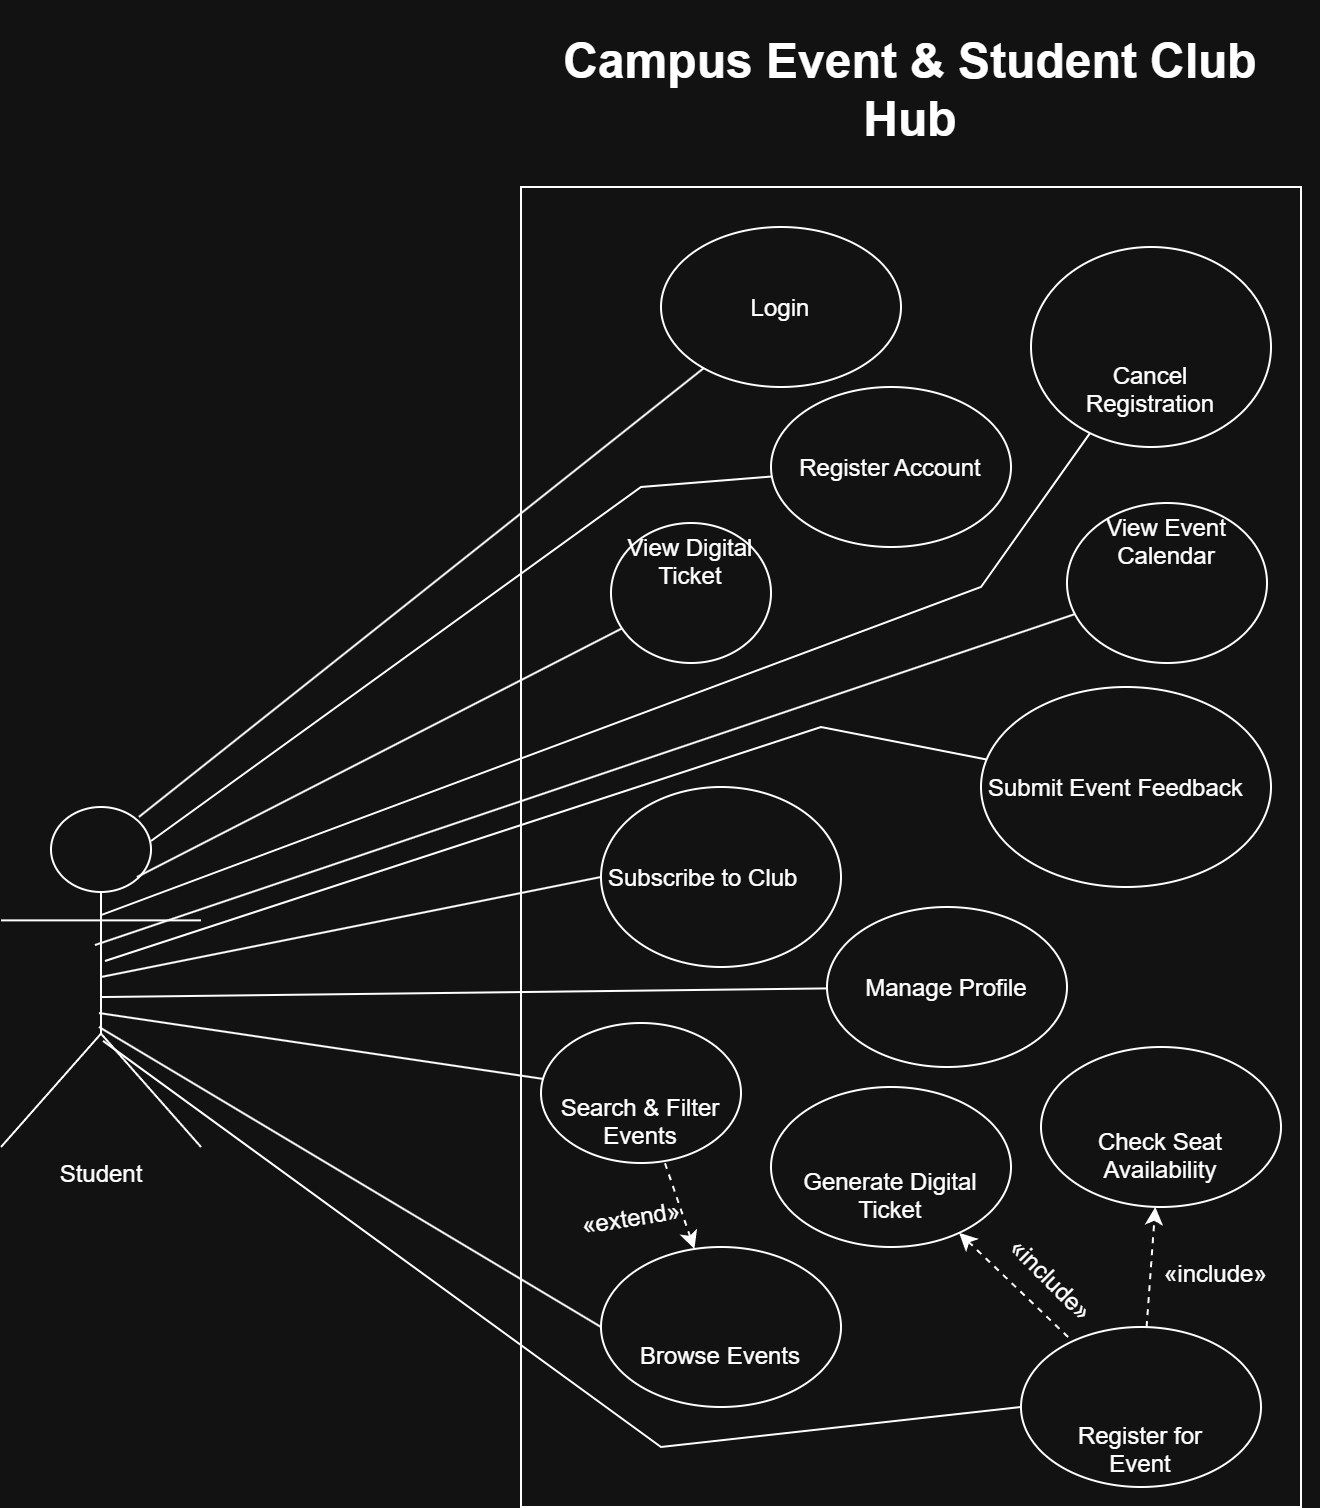

The diagram above was exported from draw.io. Its source (the exported page's mxGraphModel, read from the mxfile embedded in the PNG):
<mxGraphModel dx="1827" dy="1185" grid="1" gridSize="10" guides="1" tooltips="1" connect="1" arrows="1" fold="1" page="1" pageScale="1" pageWidth="850" pageHeight="1100" math="0" shadow="0">
  <root>
    <mxCell id="0" />
    <mxCell id="1" parent="0" />
    <mxCell id="Bgk8oLuKp3T6OXV5U73w-1" parent="1" style="shape=umlActor;verticalLabelPosition=bottom;verticalAlign=top;html=1;rounded=0;" value="Student" vertex="1">
      <mxGeometry height="170" width="100" x="-70" y="420" as="geometry" />
    </mxCell>
    <mxCell id="Bgk8oLuKp3T6OXV5U73w-2" parent="1" style="rounded=0;whiteSpace=wrap;html=1;align=center;labelPosition=center;verticalLabelPosition=top;verticalAlign=bottom;" value="&lt;h1 style=&quot;&quot;&gt;&lt;span&gt;Campus Event &amp;amp; Student Club Hub&lt;/span&gt;&lt;/h1&gt;" vertex="1">
      <mxGeometry height="660" width="390" x="190" y="110" as="geometry" />
    </mxCell>
    <mxCell id="Bgk8oLuKp3T6OXV5U73w-3" parent="1" style="ellipse;whiteSpace=wrap;html=1;shapeInside=1;labelPosition=center;verticalLabelPosition=middle;align=center;verticalAlign=middle;rounded=0;" value="Register Account" vertex="1">
      <mxGeometry height="80" width="120" x="315" y="210" as="geometry" />
    </mxCell>
    <mxCell id="Bgk8oLuKp3T6OXV5U73w-7" edge="1" parent="1" source="Bgk8oLuKp3T6OXV5U73w-2" style="edgeStyle=orthogonalEdgeStyle;rounded=0;orthogonalLoop=1;jettySize=auto;html=1;innerLoopWaypoints=1;exitX=1;exitY=0;exitDx=0;exitDy=0;entryX=1;entryY=0;entryDx=0;entryDy=0;" target="Bgk8oLuKp3T6OXV5U73w-2">
      <mxGeometry relative="1" as="geometry" />
    </mxCell>
    <mxCell id="Bgk8oLuKp3T6OXV5U73w-17" edge="1" parent="1" source="Bgk8oLuKp3T6OXV5U73w-1" style="endArrow=none;html=1;rounded=0;exitX=0.75;exitY=0.1;exitDx=0;exitDy=0;exitPerimeter=0;" target="Bgk8oLuKp3T6OXV5U73w-3" value="">
      <mxGeometry height="50" relative="1" width="50" x="0.0873" as="geometry">
        <Array as="points">
          <mxPoint x="250" y="260" />
        </Array>
        <mxPoint x="6.82" y="405.3999999999999" as="sourcePoint" />
        <mxPoint x="349.99529640249176" y="169.9997967525772" as="targetPoint" />
      </mxGeometry>
    </mxCell>
    <mxCell id="Bgk8oLuKp3T6OXV5U73w-18" edge="1" parent="1" source="Bgk8oLuKp3T6OXV5U73w-1" style="endArrow=none;html=1;rounded=0;exitX=0.5;exitY=0.559;exitDx=0;exitDy=0;exitPerimeter=0;" target="Bgk8oLuKp3T6OXV5U73w-5" value="">
      <mxGeometry height="50" relative="1" width="50" as="geometry">
        <mxPoint x="470" y="630" as="sourcePoint" />
        <mxPoint x="520" y="580" as="targetPoint" />
      </mxGeometry>
    </mxCell>
    <mxCell id="Bgk8oLuKp3T6OXV5U73w-20" edge="1" parent="1" source="Bgk8oLuKp3T6OXV5U73w-1" style="endArrow=none;html=1;rounded=0;exitX=0.69;exitY=0.029;exitDx=0;exitDy=0;exitPerimeter=0;" target="Bgk8oLuKp3T6OXV5U73w-4" value="">
      <mxGeometry height="50" relative="1" width="50" as="geometry">
        <mxPoint x="20" y="430" as="sourcePoint" />
        <mxPoint x="340" y="430" as="targetPoint" />
      </mxGeometry>
    </mxCell>
    <mxCell id="Bgk8oLuKp3T6OXV5U73w-26" edge="1" parent="1" source="Bgk8oLuKp3T6OXV5U73w-1" style="endArrow=none;html=1;rounded=0;entryX=0;entryY=0.5;entryDx=0;entryDy=0;exitX=0.51;exitY=0.688;exitDx=0;exitDy=0;exitPerimeter=0;" target="Bgk8oLuKp3T6OXV5U73w-23" value="">
      <mxGeometry height="50" relative="1" width="50" as="geometry">
        <Array as="points">
          <mxPoint x="260" y="740" />
        </Array>
        <mxPoint x="80" y="580" as="sourcePoint" />
        <mxPoint x="520" y="580" as="targetPoint" />
      </mxGeometry>
    </mxCell>
    <mxCell id="Bgk8oLuKp3T6OXV5U73w-27" parent="1" style="ellipse;whiteSpace=wrap;html=1;shapeInside=1;labelPosition=center;verticalLabelPosition=middle;align=center;verticalAlign=middle;" value="&lt;br&gt;&lt;table&gt;&lt;tbody&gt;&lt;tr&gt;&lt;td&gt;View Digital Ticket&lt;/td&gt;&lt;/tr&gt;&lt;/tbody&gt;&lt;/table&gt;&lt;table&gt;&lt;tbody&gt;&lt;tr&gt;&lt;td&gt;&lt;/td&gt;&lt;/tr&gt;&lt;/tbody&gt;&lt;/table&gt;&lt;br&gt;&lt;div&gt;&lt;br&gt;&lt;/div&gt;" vertex="1">
      <mxGeometry height="70" width="80" x="235" y="278" as="geometry" />
    </mxCell>
    <mxCell id="Bgk8oLuKp3T6OXV5U73w-28" parent="1" style="ellipse;whiteSpace=wrap;html=1;shapeInside=1;labelPosition=center;verticalLabelPosition=middle;align=center;verticalAlign=middle;" value="&#10;Cancel Registration&#10;&#10;" vertex="1">
      <mxGeometry height="100" width="120" x="445" y="140" as="geometry" />
    </mxCell>
    <mxCell id="Bgk8oLuKp3T6OXV5U73w-29" parent="1" style="ellipse;whiteSpace=wrap;html=1;shapeInside=1;fontStyle=0" value="&lt;br&gt;&lt;table&gt;&lt;tbody&gt;&lt;tr&gt;&lt;td&gt;Subscribe to Club&lt;/td&gt;&lt;/tr&gt;&lt;/tbody&gt;&lt;/table&gt;&lt;table&gt;&lt;tbody&gt;&lt;tr&gt;&lt;td&gt;&lt;/td&gt;&lt;/tr&gt;&lt;/tbody&gt;&lt;/table&gt;&lt;br&gt;&lt;div&gt;&lt;br/&gt;&lt;/div&gt;" vertex="1">
      <mxGeometry height="90" width="120" x="230" y="410" as="geometry" />
    </mxCell>
    <mxCell id="Bgk8oLuKp3T6OXV5U73w-31" edge="1" parent="1" source="Bgk8oLuKp3T6OXV5U73w-1" style="endArrow=none;html=1;rounded=0;exitX=0.68;exitY=0.206;exitDx=0;exitDy=0;exitPerimeter=0;" target="Bgk8oLuKp3T6OXV5U73w-27" value="">
      <mxGeometry height="50" relative="1" width="50" as="geometry">
        <mxPoint x="460" y="530" as="sourcePoint" />
        <mxPoint x="510" y="480" as="targetPoint" />
      </mxGeometry>
    </mxCell>
    <mxCell id="Bgk8oLuKp3T6OXV5U73w-32" edge="1" parent="1" source="Bgk8oLuKp3T6OXV5U73w-1" style="endArrow=none;html=1;rounded=0;exitX=0.5;exitY=0.5;exitDx=0;exitDy=0;exitPerimeter=0;entryX=0;entryY=0.5;entryDx=0;entryDy=0;" target="Bgk8oLuKp3T6OXV5U73w-29" value="">
      <mxGeometry height="50" relative="1" width="50" as="geometry">
        <mxPoint x="460" y="530" as="sourcePoint" />
        <mxPoint x="510" y="480" as="targetPoint" />
      </mxGeometry>
    </mxCell>
    <mxCell id="Bgk8oLuKp3T6OXV5U73w-33" parent="1" style="ellipse;whiteSpace=wrap;html=1;shapeInside=1;" value="&lt;br&gt;&lt;table&gt;&lt;tbody&gt;&lt;tr&gt;&lt;td&gt;Submit Event Feedback&lt;/td&gt;&lt;/tr&gt;&lt;/tbody&gt;&lt;/table&gt;&lt;table&gt;&lt;tbody&gt;&lt;tr&gt;&lt;td&gt;&lt;/td&gt;&lt;/tr&gt;&lt;/tbody&gt;&lt;/table&gt;&lt;br&gt;&lt;div&gt;&lt;br/&gt;&lt;/div&gt;" vertex="1">
      <mxGeometry height="100" width="145" x="420" y="360" as="geometry" />
    </mxCell>
    <mxCell id="Bgk8oLuKp3T6OXV5U73w-34" parent="1" style="ellipse;whiteSpace=wrap;html=1;shapeInside=1;" value="&#10;&lt;table&gt;&lt;tbody&gt;&lt;tr&gt;&lt;td&gt;View Event Calendar&lt;/td&gt;&lt;/tr&gt;&lt;/tbody&gt;&lt;/table&gt;&lt;table&gt;&lt;tbody&gt;&lt;tr&gt;&lt;td&gt;&lt;/td&gt;&lt;/tr&gt;&lt;/tbody&gt;&lt;/table&gt;&#10;&#10;" vertex="1">
      <mxGeometry height="80" width="100" x="463" y="268" as="geometry" />
    </mxCell>
    <mxCell id="Bgk8oLuKp3T6OXV5U73w-36" edge="1" parent="1" source="Bgk8oLuKp3T6OXV5U73w-1" style="endArrow=none;html=1;rounded=0;exitX=0.52;exitY=0.453;exitDx=0;exitDy=0;exitPerimeter=0;" target="Bgk8oLuKp3T6OXV5U73w-33" value="">
      <mxGeometry height="50" relative="1" width="50" as="geometry">
        <Array as="points">
          <mxPoint x="340" y="380" />
        </Array>
        <mxPoint x="660" y="1240" as="sourcePoint" />
        <mxPoint x="710" y="1190" as="targetPoint" />
      </mxGeometry>
    </mxCell>
    <mxCell id="Bgk8oLuKp3T6OXV5U73w-37" edge="1" parent="1" source="Bgk8oLuKp3T6OXV5U73w-1" style="endArrow=none;html=1;rounded=0;exitX=0.47;exitY=0.406;exitDx=0;exitDy=0;exitPerimeter=0;" target="Bgk8oLuKp3T6OXV5U73w-34" value="">
      <mxGeometry height="50" relative="1" width="50" as="geometry">
        <mxPoint x="-10" y="465.57" as="sourcePoint" />
        <mxPoint x="476.85897007586755" y="301.9991994868586" as="targetPoint" />
      </mxGeometry>
    </mxCell>
    <mxCell id="Bgk8oLuKp3T6OXV5U73w-4" parent="1" style="ellipse;whiteSpace=wrap;html=1;shapeInside=1;labelPosition=center;verticalLabelPosition=middle;align=center;verticalAlign=middle;rounded=0;" value="Login" vertex="1">
      <mxGeometry height="80" width="120" x="260" y="130" as="geometry" />
    </mxCell>
    <mxCell id="Bgk8oLuKp3T6OXV5U73w-41" edge="1" parent="1" source="Bgk8oLuKp3T6OXV5U73w-1" style="endArrow=none;html=1;rounded=0;exitX=0.49;exitY=0.647;exitDx=0;exitDy=0;exitPerimeter=0;entryX=0;entryY=0.5;entryDx=0;entryDy=0;" target="Bgk8oLuKp3T6OXV5U73w-21" value="">
      <mxGeometry height="50" relative="1" width="50" as="geometry">
        <mxPoint x="251" y="623" as="sourcePoint" />
        <mxPoint x="840" y="600" as="targetPoint" />
      </mxGeometry>
    </mxCell>
    <mxCell id="Bgk8oLuKp3T6OXV5U73w-21" parent="1" style="ellipse;whiteSpace=wrap;html=1;shapeInside=1;" value="&#10;Browse Events&#10;&#10;" vertex="1">
      <mxGeometry height="80" width="120" x="230" y="640" as="geometry" />
    </mxCell>
    <mxCell id="Bgk8oLuKp3T6OXV5U73w-23" parent="1" style="ellipse;whiteSpace=wrap;html=1;shapeInside=1;" value="&#10;Register for Event&#10;&#10;" vertex="1">
      <mxGeometry height="80" width="120" x="440" y="680" as="geometry" />
    </mxCell>
    <mxCell id="Bgk8oLuKp3T6OXV5U73w-5" parent="1" style="ellipse;whiteSpace=wrap;html=1;shapeInside=1;labelPosition=center;verticalLabelPosition=middle;align=center;verticalAlign=middle;rounded=0;" value="Manage Profile" vertex="1">
      <mxGeometry height="80" width="120" x="343" y="470" as="geometry" />
    </mxCell>
    <mxCell id="Bgk8oLuKp3T6OXV5U73w-50" edge="1" parent="1" source="Bgk8oLuKp3T6OXV5U73w-1" style="endArrow=none;html=1;rounded=0;exitX=0.5;exitY=0.318;exitDx=0;exitDy=0;exitPerimeter=0;" target="Bgk8oLuKp3T6OXV5U73w-28" value="">
      <mxGeometry height="50" relative="1" width="50" as="geometry">
        <Array as="points">
          <mxPoint x="420" y="310" />
        </Array>
        <mxPoint x="-20" y="480" as="sourcePoint" />
        <mxPoint x="600" y="490" as="targetPoint" />
      </mxGeometry>
    </mxCell>
    <mxCell id="Bgk8oLuKp3T6OXV5U73w-51" parent="1" style="ellipse;whiteSpace=wrap;html=1;shapeInside=1;" value="&#10;Check Seat Availability&#10;&#10;" vertex="1">
      <mxGeometry height="80" width="120" x="450" y="540" as="geometry" />
    </mxCell>
    <mxCell id="Bgk8oLuKp3T6OXV5U73w-53" edge="1" parent="1" source="Bgk8oLuKp3T6OXV5U73w-23" style="endArrow=classic;dashed=1;html=1;rounded=0;endFill=1;jumpSize=6;" target="Bgk8oLuKp3T6OXV5U73w-51" value="">
      <mxGeometry height="50" relative="1" width="50" as="geometry">
        <mxPoint x="550" y="540" as="sourcePoint" />
        <mxPoint x="600" y="490" as="targetPoint" />
      </mxGeometry>
    </mxCell>
    <mxCell id="Bgk8oLuKp3T6OXV5U73w-54" parent="1" style="text;whiteSpace=wrap;html=1;" value="«include»" vertex="1">
      <mxGeometry height="40" width="60" x="510" y="640" as="geometry" />
    </mxCell>
    <mxCell id="Bgk8oLuKp3T6OXV5U73w-56" parent="1" style="ellipse;whiteSpace=wrap;html=1;shapeInside=1;" value="&#10;Generate Digital Ticket&#10;&#10;" vertex="1">
      <mxGeometry height="80" width="120" x="315" y="560" as="geometry" />
    </mxCell>
    <mxCell id="Bgk8oLuKp3T6OXV5U73w-57" edge="1" parent="1" source="Bgk8oLuKp3T6OXV5U73w-56" style="endArrow=none;dashed=1;html=1;rounded=0;endFill=0;startArrow=classic;startFill=1;" target="Bgk8oLuKp3T6OXV5U73w-23" value="">
      <mxGeometry height="50" relative="1" width="50" as="geometry">
        <mxPoint x="550" y="510" as="sourcePoint" />
        <mxPoint x="600" y="460" as="targetPoint" />
      </mxGeometry>
    </mxCell>
    <mxCell id="Bgk8oLuKp3T6OXV5U73w-58" parent="1" style="text;whiteSpace=wrap;html=1;rotation=45;" value="«include»" vertex="1">
      <mxGeometry height="40" width="80" x="420" y="650" as="geometry" />
    </mxCell>
    <mxCell id="Bgk8oLuKp3T6OXV5U73w-59" parent="1" style="ellipse;whiteSpace=wrap;html=1;shapeInside=1;" value="&#10;Search &amp;amp; Filter Events&#10;&#10;" vertex="1">
      <mxGeometry height="70" width="100" x="200" y="528" as="geometry" />
    </mxCell>
    <mxCell id="Bgk8oLuKp3T6OXV5U73w-60" edge="1" parent="1" source="Bgk8oLuKp3T6OXV5U73w-21" style="endArrow=none;dashed=1;html=1;rounded=0;startArrow=classic;startFill=1;" target="Bgk8oLuKp3T6OXV5U73w-59" value="">
      <mxGeometry height="50" relative="1" width="50" as="geometry">
        <mxPoint x="661.5519043126825" y="847.5825995581881" as="sourcePoint" />
        <mxPoint x="744.996474771879" y="809.1376115328553" as="targetPoint" />
      </mxGeometry>
    </mxCell>
    <mxCell id="Bgk8oLuKp3T6OXV5U73w-61" parent="1" style="text;whiteSpace=wrap;html=1;rotation=-9;" value="«extend»" vertex="1">
      <mxGeometry height="40" width="80" x="220" y="610" as="geometry" />
    </mxCell>
    <mxCell id="Bgk8oLuKp3T6OXV5U73w-64" edge="1" parent="1" source="Bgk8oLuKp3T6OXV5U73w-1" style="endArrow=none;html=1;rounded=0;exitX=0.49;exitY=0.606;exitDx=0;exitDy=0;exitPerimeter=0;" target="Bgk8oLuKp3T6OXV5U73w-59" value="">
      <mxGeometry height="50" relative="1" width="50" as="geometry">
        <mxPoint x="550" y="510" as="sourcePoint" />
        <mxPoint x="600" y="460" as="targetPoint" />
      </mxGeometry>
    </mxCell>
  </root>
</mxGraphModel>